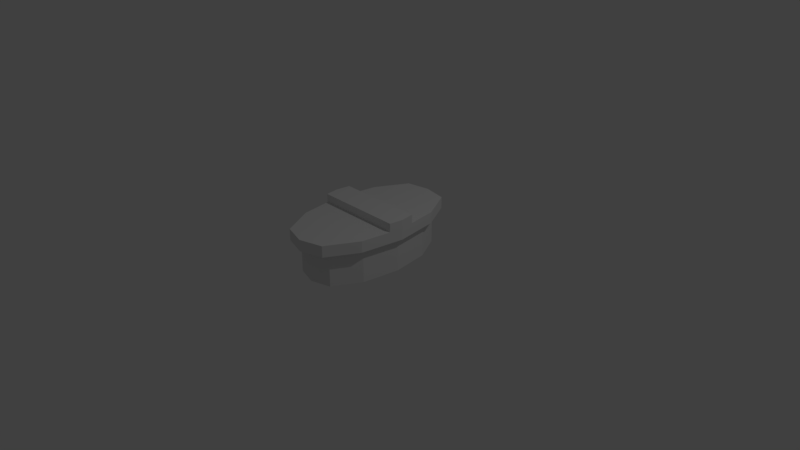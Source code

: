 # Source: brush.blend  (saved by Blender 2.78.0; exported with 4.5.12 LTS)
import bpy
from mathutils import Matrix  # noqa: F401  (used for matrix-valued properties, if any)

bpy.ops.wm.read_factory_settings(use_empty=True)
scene = bpy.context.scene
scene.name = 'Scene'

# ---- collections
col_collection_1 = bpy.data.collections.new('Collection 1'); scene.collection.children.link(col_collection_1)

# ---- world
world_world = bpy.data.worlds.new('World'); scene.world = world_world
world_world.color = (0.05088, 0.05088, 0.05088)
world_world.use_sun_shadow = False
world_world.sun_shadow_jitter_overblur = 0.0
world_world.cycles.sampling_method = 'MANUAL'

# ---- cameras
cam_camera = bpy.data.cameras.new('Camera')
cam_camera.clip_end = 100.0
cam_camera.lens = 35.0
cam_camera.sensor_width = 32.0
cam_camera.sensor_height = 18.0
cam_camera.ortho_scale = 7.314
cam_camera.dof.focus_distance = 0.0
cam_camera.dof.aperture_fstop = 128.0

# ---- lights
light_lamp = bpy.data.lights.new('Lamp', 'POINT')
light_lamp.transmission_factor = 0.0
light_lamp.cutoff_distance = 30.0
light_lamp.energy = 100.0
light_lamp.shadow_buffer_clip_start = 1.001
light_lamp.shadow_soft_size = 0.1
light_lamp.shadow_maximum_resolution = 0.006
light_lamp.use_absolute_resolution = True

# ---- meshes
me_cylinder = bpy.data.meshes.new('Cylinder')
me_cylinder.from_pydata([(-1.382e-08, 0.9163, -0.0249), (-1.382e-08, 0.9163, 0.4326), (0.2682, 0.866, -0.0249), (0.2682, 0.866, 0.4326), (0.4645, 0.5, -0.0249), (0.4645, 0.5, 0.4326), (0.5364, -4.371e-08, -0.0249), (0.5364, -4.371e-08, 0.4326), (0.4645, -0.5, -0.0249), (0.4645, -0.5, 0.4326), (0.2682, -0.866, -0.0249), (0.2682, -0.866, 0.4326), (6.718e-08, -0.9446, -0.0249), (6.718e-08, -0.9446, 0.4326), (-0.2682, -0.866, -0.0249), (-0.2682, -0.866, 0.4326), (-0.4645, -0.5, -0.0249), (-0.4645, -0.5, 0.4326), (-0.5364, -4.649e-07, -0.0249), (-0.5364, -4.649e-07, 0.4326), (-0.4645, 0.5, -0.0249), (-0.4645, 0.5, 0.4326), (-0.2682, 0.866, -0.0249), (-0.2682, 0.866, 0.4326), (0.309, 0.9982, 0.4366), (-1.056e-08, 1.056, 0.4366), (0.5353, 0.5765, 0.4366), (0.6181, 0.0003596, 0.4366), (0.5353, -0.5757, 0.4366), (0.309, -0.9975, 0.4366), (8.276e-08, -1.088, 0.4366), (-0.309, -0.9975, 0.4366), (-0.5353, -0.5757, 0.4366), (-0.6181, 0.0003591, 0.4366), (-0.5353, 0.5765, 0.4366), (-0.309, 0.9982, 0.4366), (0.309, 0.9982, 0.5886), (-1.633e-08, 1.056, 0.5886), (0.5353, 0.5765, 0.5886), (0.6181, 0.0003596, 0.5886), (0.5353, -0.5757, 0.5886), (0.309, -0.9975, 0.5886), (7.7e-08, -1.088, 0.5886), (-0.309, -0.9975, 0.5886), (-0.5353, -0.5757, 0.5886), (-0.6181, 0.0003591, 0.5886), (-0.5353, 0.5765, 0.5886), (-0.309, 0.9982, 0.5886), (-0.591, 0.1889, 0.5886), (0.5909, 0.1893, 0.5886), (-0.5924, -0.1783, 0.5886), (0.5924, -0.1784, 0.5886), (0.5924, -0.1784, 0.704), (0.6181, 0.0003596, 0.704), (-0.591, 0.1889, 0.704), (-0.6181, 0.0003591, 0.704), (0.5909, 0.1893, 0.704), (-0.5924, -0.1783, 0.704)], [], [(0, 1, 3, 2), (2, 3, 5, 4), (4, 5, 7, 6), (6, 7, 9, 8), (8, 9, 11, 10), (10, 11, 13, 12), (12, 13, 15, 14), (14, 15, 17, 16), (16, 17, 19, 18), (18, 19, 21, 20), (9, 7, 27, 28), (20, 21, 23, 22), (22, 23, 1, 0), (0, 2, 4, 6, 8, 10, 12, 14, 16, 18, 20, 22), (27, 26, 38, 49, 39), (1, 23, 35, 25), (3, 1, 25, 24), (7, 5, 26, 27), (23, 21, 34, 35), (5, 3, 24, 26), (21, 19, 33, 34), (19, 17, 32, 33), (17, 15, 31, 32), (15, 13, 30, 31), (13, 11, 29, 30), (11, 9, 28, 29), (36, 37, 47, 46, 48, 49, 38), (34, 33, 45, 48, 46), (31, 30, 42, 43), (28, 27, 39, 51, 40), (35, 34, 46, 47), (24, 25, 37, 36), (32, 31, 43, 44), (29, 28, 40, 41), (25, 35, 47, 37), (26, 24, 36, 38), (33, 32, 44, 50, 45), (30, 29, 41, 42), (56, 54, 55, 57, 52, 53), (49, 48, 54, 56), (51, 50, 44, 43, 42, 41, 40), (48, 45, 55, 54), (50, 51, 52, 57), (45, 50, 57, 55), (51, 39, 53, 52), (39, 49, 56, 53)])
me_cylinder.use_remesh_preserve_volume = False
me_cylinder.use_remesh_preserve_attributes = False
me_cylinder.use_mirror_vertex_groups = False
me_cylinder.update()

# ---- objects
ob_cylinder = bpy.data.objects.new('Cylinder', me_cylinder)
ob_lamp = bpy.data.objects.new('Lamp', light_lamp)
ob_camera = bpy.data.objects.new('Camera', cam_camera)

# ---- transforms, parenting, visibility, modifiers, constraints
ob_cylinder.location = (0.0, 0.0, 0.0)
ob_cylinder.lineart.crease_threshold = 0.0
ob_lamp.location = (4.076, 1.005, 5.904)
ob_lamp.rotation_euler = (0.6503, 0.05522, 1.866)
ob_lamp.lock_rotations_4d = False
ob_lamp.empty_display_type = 'ARROWS'
ob_lamp.color = (0.0, 0.0, 0.0, 0.0)
ob_lamp.lineart.crease_threshold = 0.0
ob_camera.location = (7.481, -6.508, 5.344)
ob_camera.rotation_euler = (1.109, 0.0, 0.8149)
ob_camera.lock_rotations_4d = False
ob_camera.empty_display_type = 'ARROWS'
ob_camera.color = (0.0, 0.0, 0.0, 0.0)
ob_camera.display_type = 'WIRE'
ob_camera.lineart.crease_threshold = 0.0

# ---- collection membership
col_collection_1.objects.link(ob_cylinder)
col_collection_1.objects.link(ob_lamp)
col_collection_1.objects.link(ob_camera)

# ---- scene / render settings (as saved in the file)
scene.camera = ob_camera
scene.frame_start = 1; scene.frame_end = 250; scene.frame_set(1)
scene.render.engine = 'BLENDER_EEVEE_NEXT'
scene.render.resolution_percentage = 50
scene.render.dither_intensity = 0.0
scene.cycles.use_denoising = False
scene.cycles.samples = 128
scene.cycles.sampling_pattern = 'TABULATED_SOBOL'
scene.cycles.light_sampling_threshold = 0.0
scene.cycles.use_adaptive_sampling = False
scene.cycles.use_light_tree = False
scene.cycles.blur_glossy = 0.0
scene.cycles.sample_clamp_indirect = 0.0
scene.view_settings.view_transform = 'Standard'
bpy.context.view_layer.update()
